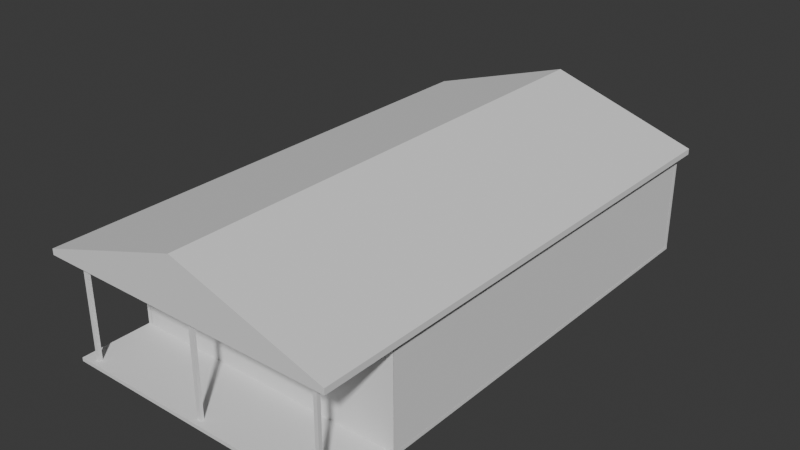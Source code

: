 # Source: barndominium-v0.blend  (saved by Blender 4.5.92; exported with 4.5.12 LTS)
import bpy
from mathutils import Matrix  # noqa: F401  (used for matrix-valued properties, if any)

bpy.ops.wm.read_factory_settings(use_empty=True)
scene = bpy.context.scene
scene.name = 'Scene'

# ---- collections
col_collection = bpy.data.collections.new('Collection'); scene.collection.children.link(col_collection)
col_ifcproject_friendstead_barndominium = bpy.data.collections.new('IfcProject/Friendstead barndominium'); scene.collection.children.link(col_ifcproject_friendstead_barndominium)
col_ifcbuildingstorey_ground_floor = bpy.data.collections.new('IfcBuildingStorey/Ground floor'); col_ifcproject_friendstead_barndominium.children.link(col_ifcbuildingstorey_ground_floor)
col_ifcbuilding_barndominium = bpy.data.collections.new('IfcBuilding/Barndominium'); col_ifcproject_friendstead_barndominium.children.link(col_ifcbuilding_barndominium)
col_ifcsite_common_tract = bpy.data.collections.new('IfcSite/Common tract'); col_ifcproject_friendstead_barndominium.children.link(col_ifcsite_common_tract)

# ---- world
world_world = bpy.data.worlds.new('World'); scene.world = world_world
world_world.use_nodes = True; world_world.node_tree.nodes.clear()
_N = world_world.node_tree.nodes; _L = world_world.node_tree.links
n0 = _N.new('ShaderNodeOutputWorld'); n0.name = 'World Output'; n0.location = (200, 100)
n1 = _N.new('ShaderNodeBackground'); n1.name = 'Background'; n1.location = (-200, 100)
n1.inputs[0].default_value = (0.05088, 0.05088, 0.05088, 1.0)
_L.new(n1.outputs[0], n0.inputs[0])
n0.is_active_output = True
world_world.color = (0.05088, 0.05088, 0.05088)
world_world.sun_shadow_jitter_overblur = 0.0

# ---- meshes
me_11_25 = bpy.data.meshes.new('11/25')
me_11_25.from_pydata([(-6.096, -10.67, 0.0), (-6.096, 10.67, 0.0), (6.096, 10.67, 0.0), (-6.096, -10.67, 0.1524), (6.096, -10.67, 0.0), (6.096, -10.67, 0.1524), (6.096, 10.67, 0.1524), (-6.096, 10.67, 0.1524)], [], [(0, 1, 2), (3, 0, 4), (5, 4, 2), (6, 2, 1), (7, 1, 0), (7, 3, 5), (2, 4, 0), (4, 5, 3), (2, 6, 5), (1, 7, 6), (0, 3, 7), (5, 6, 7)])
me_11_25.update()
me_11_48 = bpy.data.meshes.new('11/48')
me_11_48.from_pydata([(12.19, 0.0, 0.0), (0.0, 0.0, 0.0), (0.0, 0.2033, 0.0), (0.0, 0.0, 4.267), (0.0, 0.2033, 4.267), (12.19, 0.2033, 4.267), (12.19, 0.2033, 0.0), (12.19, 0.0, 4.267)], [], [(0, 1, 2), (1, 3, 4), (2, 4, 5), (6, 5, 7), (0, 7, 3), (3, 7, 5), (2, 6, 0), (4, 2, 1), (5, 6, 2), (7, 0, 6), (3, 1, 0), (5, 4, 3)])
me_11_48.update()
me_11_70 = bpy.data.meshes.new('11/70')
me_11_70.from_pydata([(12.19, 0.0, 0.0), (0.0, 0.0, 0.0), (0.0, 0.2033, 0.0), (0.0, 0.0, 4.267), (0.0, 0.2033, 4.267), (12.19, 0.2033, 4.267), (12.19, 0.2033, 0.0), (12.19, 0.0, 4.267)], [], [(0, 1, 2), (1, 3, 4), (2, 4, 5), (6, 5, 7), (0, 7, 3), (3, 7, 5), (2, 6, 0), (4, 2, 1), (5, 6, 2), (7, 0, 6), (3, 1, 0), (5, 4, 3)])
me_11_70.update()
me_11_92 = bpy.data.meshes.new('11/92')
me_11_92.from_pydata([(18.29, 0.0, 0.0), (0.0, 0.0, 0.0), (0.0, 0.2033, 0.0), (0.0, 0.0, 4.267), (0.0, 0.2033, 4.267), (18.29, 0.2033, 4.267), (18.29, 0.2033, 0.0), (18.29, 0.0, 4.267)], [], [(0, 1, 2), (1, 3, 4), (2, 4, 5), (6, 5, 7), (0, 7, 3), (3, 7, 5), (2, 6, 0), (4, 2, 1), (5, 6, 2), (7, 0, 6), (3, 1, 0), (5, 4, 3)])
me_11_92.update()
me_11_114 = bpy.data.meshes.new('11/114')
me_11_114.from_pydata([(18.29, 0.0, 0.0), (0.0, 0.0, 0.0), (0.0, 0.2033, 0.0), (0.0, 0.0, 4.267), (0.0, 0.2033, 4.267), (18.29, 0.2033, 4.267), (18.29, 0.2033, 0.0), (18.29, 0.0, 4.267)], [], [(0, 1, 2), (1, 3, 4), (2, 4, 5), (6, 5, 7), (0, 7, 3), (3, 7, 5), (2, 6, 0), (4, 2, 1), (5, 6, 2), (7, 0, 6), (3, 1, 0), (5, 4, 3)])
me_11_114.update()
me_11_141 = bpy.data.meshes.new('11/141')
me_11_141.from_pydata([(6.096, 6.549, 0.0), (12.5, 4.267, 0.0), (-0.3048, 4.267, 0.0), (-0.3048, 4.267, 21.95), (12.5, 4.267, 21.95), (12.5, 4.517, 0.0), (12.5, 4.517, 21.95), (6.096, 6.549, 21.95), (-0.3048, 4.517, 0.0), (-0.3048, 4.517, 21.95)], [], [(0, 1, 2), (3, 2, 1), (4, 1, 5), (6, 5, 0), (7, 0, 8), (9, 8, 2), (3, 7, 9), (5, 1, 0), (8, 0, 2), (1, 4, 3), (5, 6, 4), (0, 7, 6), (8, 9, 7), (2, 3, 9), (4, 7, 3), (6, 7, 4)])
me_11_141.update()
me_11_161 = bpy.data.meshes.new('11/161')
me_11_161.from_pydata([(-0.0762, -0.0762, 0.0), (-0.0762, 0.0762, 0.0), (0.0762, 0.0762, 0.0), (-0.0762, -0.0762, 4.267), (0.0762, -0.0762, 0.0), (0.0762, -0.0762, 4.267), (0.0762, 0.0762, 4.267), (-0.0762, 0.0762, 4.267)], [], [(0, 1, 2), (3, 0, 4), (5, 4, 2), (6, 2, 1), (7, 1, 0), (7, 3, 5), (2, 4, 0), (4, 5, 3), (2, 6, 5), (1, 7, 6), (0, 3, 7), (5, 6, 7)])
me_11_161.update()
me_11_181 = bpy.data.meshes.new('11/181')
me_11_181.from_pydata([(-0.0762, -0.0762, 0.0), (-0.0762, 0.0762, 0.0), (0.0762, 0.0762, 0.0), (-0.0762, -0.0762, 4.267), (0.0762, -0.0762, 0.0), (0.0762, -0.0762, 4.267), (0.0762, 0.0762, 4.267), (-0.0762, 0.0762, 4.267)], [], [(0, 1, 2), (3, 0, 4), (5, 4, 2), (6, 2, 1), (7, 1, 0), (7, 3, 5), (2, 4, 0), (4, 5, 3), (2, 6, 5), (1, 7, 6), (0, 3, 7), (5, 6, 7)])
me_11_181.update()
me_11_201 = bpy.data.meshes.new('11/201')
me_11_201.from_pydata([(-0.0762, -0.0762, 0.0), (-0.0762, 0.0762, 0.0), (0.0762, 0.0762, 0.0), (-0.0762, -0.0762, 4.267), (0.0762, -0.0762, 0.0), (0.0762, -0.0762, 4.267), (0.0762, 0.0762, 4.267), (-0.0762, 0.0762, 4.267)], [], [(0, 1, 2), (3, 0, 4), (5, 4, 2), (6, 2, 1), (7, 1, 0), (7, 3, 5), (2, 4, 0), (4, 5, 3), (2, 6, 5), (1, 7, 6), (0, 3, 7), (5, 6, 7)])
me_11_201.update()

# ---- objects
ob_ifcproject_friendstead_barndominium = bpy.data.objects.new('IfcProject/Friendstead barndominium', None)
ob_ifcbuildingstorey_ground_floor = bpy.data.objects.new('IfcBuildingStorey/Ground floor', None)
ob_ifcslab_slab_on_grade = bpy.data.objects.new('IfcSlab/Slab on grade', me_11_25)
ob_ifcwall_south_wall__gable__porch_side = bpy.data.objects.new('IfcWall/South wall (gable, porch side)', me_11_48)
ob_ifcwall_north_wall__gable = bpy.data.objects.new('IfcWall/North wall (gable)', me_11_70)
ob_ifcwall_west_wall__eave = bpy.data.objects.new('IfcWall/West wall (eave)', me_11_92)
ob_ifcwall_east_wall__eave = bpy.data.objects.new('IfcWall/East wall (eave)', me_11_114)
ob_ifcroof_gable_roof__4_12_metal = bpy.data.objects.new('IfcRoof/Gable roof, 4:12 metal', me_11_141)
ob_ifccolumn_porch_post_1 = bpy.data.objects.new('IfcColumn/Porch post 1', me_11_161)
ob_ifccolumn_porch_post_2 = bpy.data.objects.new('IfcColumn/Porch post 2', me_11_181)
ob_ifccolumn_porch_post_3 = bpy.data.objects.new('IfcColumn/Porch post 3', me_11_201)
ob_ifcbuilding_barndominium = bpy.data.objects.new('IfcBuilding/Barndominium', None)
ob_ifcsite_common_tract = bpy.data.objects.new('IfcSite/Common tract', None)

# ---- transforms, parenting, visibility, modifiers, constraints
ob_ifcproject_friendstead_barndominium.location = (0.0, 0.0, 0.0)
ob_ifcproject_friendstead_barndominium.lock_location = (True, True, True)
ob_ifcproject_friendstead_barndominium.lock_rotation = (True, True, True)
ob_ifcproject_friendstead_barndominium.lock_rotation_w = True
ob_ifcproject_friendstead_barndominium.lock_scale = (True, True, True)
ob_ifcproject_friendstead_barndominium.hide_viewport = True
ob_ifcproject_friendstead_barndominium.hide_select = True
ob_ifcbuildingstorey_ground_floor.location = (0.0, 0.0, 0.0)
ob_ifcbuildingstorey_ground_floor.lock_location = (True, True, True)
ob_ifcbuildingstorey_ground_floor.lock_rotation = (True, True, True)
ob_ifcbuildingstorey_ground_floor.lock_rotation_w = True
ob_ifcbuildingstorey_ground_floor.lock_scale = (True, True, True)
ob_ifcbuildingstorey_ground_floor.hide_viewport = True
ob_ifcslab_slab_on_grade.location = (6.096, 7.62, -0.1524)
ob_ifcslab_slab_on_grade.lock_rotation = (True, False, False)
ob_ifcslab_slab_on_grade.lock_scale = (True, True, True)
ob_ifcwall_south_wall__gable__porch_side.location = (0.0, 0.0, 0.0)
ob_ifcwall_south_wall__gable__porch_side.lock_scale = (True, True, True)
ob_ifcwall_north_wall__gable.location = (0.0, 18.08, 0.0)
ob_ifcwall_north_wall__gable.lock_scale = (True, True, True)
ob_ifcwall_west_wall__eave.location = (0.2033, 0.0, 0.0)
ob_ifcwall_west_wall__eave.rotation_euler = (0.0, -0.0, 1.571)
ob_ifcwall_west_wall__eave.lock_scale = (True, True, True)
ob_ifcwall_east_wall__eave.location = (12.19, 0.0, 0.0)
ob_ifcwall_east_wall__eave.rotation_euler = (0.0, -0.0, 1.571)
ob_ifcwall_east_wall__eave.lock_scale = (True, True, True)
ob_ifcroof_gable_roof__4_12_metal.location = (0.0, 18.59, 0.0)
ob_ifcroof_gable_roof__4_12_metal.rotation_euler = (1.571, -0.0, 0.0)
ob_ifcroof_gable_roof__4_12_metal.lock_scale = (True, True, True)
ob_ifccolumn_porch_post_1.location = (0.6096, -2.743, 0.0)
ob_ifccolumn_porch_post_1.lock_scale = (True, True, True)
ob_ifccolumn_porch_post_2.location = (6.096, -2.743, 0.0)
ob_ifccolumn_porch_post_2.lock_scale = (True, True, True)
ob_ifccolumn_porch_post_3.location = (11.58, -2.743, 0.0)
ob_ifccolumn_porch_post_3.lock_scale = (True, True, True)
ob_ifcbuilding_barndominium.location = (0.0, 0.0, 0.0)
ob_ifcbuilding_barndominium.lock_location = (True, True, True)
ob_ifcbuilding_barndominium.lock_rotation = (True, True, True)
ob_ifcbuilding_barndominium.lock_rotation_w = True
ob_ifcbuilding_barndominium.lock_scale = (True, True, True)
ob_ifcbuilding_barndominium.hide_viewport = True
ob_ifcsite_common_tract.location = (0.0, 0.0, 0.0)
ob_ifcsite_common_tract.lock_location = (True, True, True)
ob_ifcsite_common_tract.lock_rotation = (True, True, True)
ob_ifcsite_common_tract.lock_rotation_w = True
ob_ifcsite_common_tract.lock_scale = (True, True, True)
ob_ifcsite_common_tract.hide_viewport = True

# ---- collection membership
col_ifcproject_friendstead_barndominium.objects.link(ob_ifcproject_friendstead_barndominium)
col_ifcbuildingstorey_ground_floor.objects.link(ob_ifcbuildingstorey_ground_floor)
col_ifcbuildingstorey_ground_floor.objects.link(ob_ifcslab_slab_on_grade)
col_ifcbuildingstorey_ground_floor.objects.link(ob_ifcwall_south_wall__gable__porch_side)
col_ifcbuildingstorey_ground_floor.objects.link(ob_ifcwall_north_wall__gable)
col_ifcbuildingstorey_ground_floor.objects.link(ob_ifcwall_west_wall__eave)
col_ifcbuildingstorey_ground_floor.objects.link(ob_ifcwall_east_wall__eave)
col_ifcbuildingstorey_ground_floor.objects.link(ob_ifcroof_gable_roof__4_12_metal)
col_ifcbuildingstorey_ground_floor.objects.link(ob_ifccolumn_porch_post_1)
col_ifcbuildingstorey_ground_floor.objects.link(ob_ifccolumn_porch_post_2)
col_ifcbuildingstorey_ground_floor.objects.link(ob_ifccolumn_porch_post_3)
col_ifcbuilding_barndominium.objects.link(ob_ifcbuilding_barndominium)
col_ifcsite_common_tract.objects.link(ob_ifcsite_common_tract)

# ---- scene / render settings (as saved in the file)
scene.frame_start = 1; scene.frame_end = 250; scene.frame_set(1)
scene.render.engine = 'BLENDER_EEVEE_NEXT'
bpy.context.view_layer.update()

# ---- added for rendering (the .blend has no active camera and no usable light): camera, sun
cam_auto = bpy.data.cameras.new('AutoCamera')
cam_auto.lens = 50.0
cam_auto.sensor_width = 36.0
cam_auto.clip_end = 1000.0
ob_auto_camera = bpy.data.objects.new('AutoCamera', cam_auto)
scene.collection.objects.link(ob_auto_camera)
ob_auto_camera.location = (30.4067, -21.5529, 22.647)
ob_auto_camera.rotation_euler = (1.09748, -7.21219e-08, 0.694738)
scene.camera = ob_auto_camera
light_auto_sun = bpy.data.lights.new('AutoSun', 'SUN')
light_auto_sun.energy = 3.0
light_auto_sun.angle = 0.0523599
ob_auto_sun = bpy.data.objects.new('AutoSun', light_auto_sun)
scene.collection.objects.link(ob_auto_sun)
ob_auto_sun.rotation_euler = (0.872665, 0.174533, 0.523599)
bpy.context.view_layer.update()
